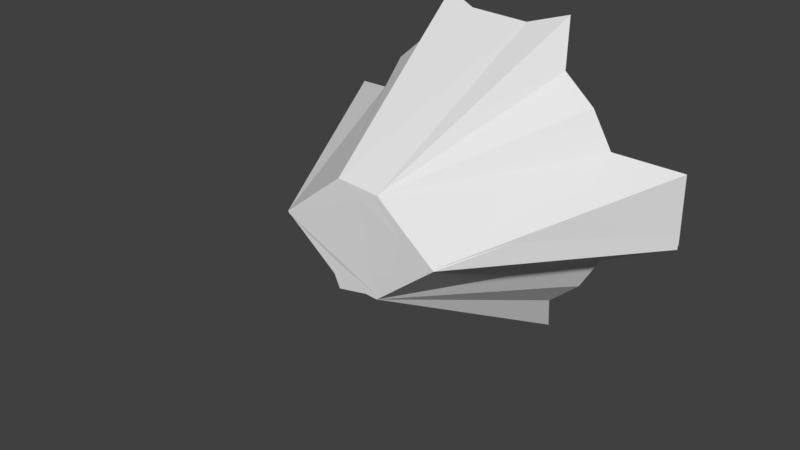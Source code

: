 # Source: GrabberVacum.blend  (saved by Blender 2.79.0; exported with 4.5.12 LTS)
import bpy
from mathutils import Matrix  # noqa: F401  (used for matrix-valued properties, if any)

bpy.ops.wm.read_factory_settings(use_empty=True)
scene = bpy.context.scene
scene.name = 'Scene'

# ---- collections
col_collection_1 = bpy.data.collections.new('Collection 1'); scene.collection.children.link(col_collection_1)
col_collection_1.hide_render = True
col_collection_1.hide_viewport = True
col_collection_2 = bpy.data.collections.new('Collection 2'); scene.collection.children.link(col_collection_2)
col_collection_3 = bpy.data.collections.new('Collection 3'); scene.collection.children.link(col_collection_3)
col_collection_3.hide_render = True
col_collection_3.hide_viewport = True

# ---- world
world_world = bpy.data.worlds.new('World'); scene.world = world_world
world_world.color = (0.05088, 0.05088, 0.05088)
world_world.use_sun_shadow = False
world_world.sun_shadow_jitter_overblur = 0.0
world_world.cycles.sampling_method = 'MANUAL'

# ---- meshes
me_cone_002 = bpy.data.meshes.new('Cone.002')
me_cone_002.from_pydata([(0.2119, 1.065, -1.058), (0.4713, 1.138, -1.155), (0.5556, 0.8315, -1.0), (0.7752, 0.6376, -1.001), (0.9239, 0.3827, -1.0), (1.324, 0.2283, -1.254), (1.333, -0.2651, -1.24), (0.9239, -0.3827, -1.0), (0.7746, -0.6357, -1.001), (0.5556, -0.8315, -1.0), (0.4713, -1.138, -1.155), (0.214, -1.078, -1.058), (-0.2119, -1.065, -1.058), (-0.4713, -1.138, -1.155), (-0.5556, -0.8315, -1.0), (-0.7752, -0.6376, -1.001), (-0.9239, -0.3827, -1.0), (-1.324, -0.2283, -1.254), (-1.333, 0.2651, -1.24), (-0.9239, 0.3827, -1.0), (-0.7769, 0.6376, -0.9999), (-0.5556, 0.8315, -1.0), (-0.4713, 1.138, -1.155), (-0.2127, 1.081, -1.056), (0.1454, -0.3644, 0.3392), (-0.1595, -0.3419, 0.3383), (-0.5848, 0.008974, 0.3443), (0.5848, -0.008974, 0.3443), (0.1597, 0.3421, 0.3377), (-0.1462, 0.3636, 0.3395), (0.2119, 1.065, -1.058), (0.4713, 1.138, -1.155), (0.5556, 0.8315, -1.0), (0.7752, 0.6376, -1.001), (0.9239, 0.3827, -1.0), (1.33, 0.232, -1.251), (1.333, -0.2651, -1.24), (0.9239, -0.3827, -1.0), (0.7752, -0.6376, -1.001), (0.5556, -0.8315, -1.0), (0.4713, -1.138, -1.155), (0.214, -1.078, -1.058), (-0.2119, -1.065, -1.058), (-0.4713, -1.138, -1.155), (-0.5556, -0.8315, -1.0), (-0.7746, -0.6357, -1.001), (-0.9239, -0.3827, -1.0), (-1.33, -0.232, -1.251), (-1.333, 0.2651, -1.24), (-0.9239, 0.3827, -1.0), (-0.7769, 0.6376, -0.9999), (-0.5556, 0.8315, -1.0), (-0.4713, 1.138, -1.155), (-0.214, 1.078, -1.058), (0.1861, -0.4493, 0.3356), (-0.1343, -0.3865, 0.3386), (-0.2556, -0.1948, 0.3365), (-0.2555, 0.1947, 0.3368), (-0.5771, 4.038e-07, 0.3471), (0.5771, -1.229e-07, 0.3471), (0.2556, -0.1948, 0.3365), (0.1861, 0.4493, 0.3356), (0.2555, 0.1947, 0.3367), (-0.1343, 0.3865, 0.3386)], [], [(2, 28, 1), (3, 28, 2), (4, 28, 3), (6, 27, 5), (9, 24, 8), (11, 24, 10), (12, 24, 11), (14, 25, 13), (15, 25, 14), (16, 25, 15), (18, 26, 17), (20, 29, 19), (23, 29, 22), (23, 0, 29), (24, 9, 10), (7, 8, 24), (29, 21, 22), (20, 21, 29), (63, 30, 53), (62, 33, 32), (62, 34, 33), (59, 36, 35), (37, 60, 38), (38, 60, 39), (55, 42, 41), (42, 55, 43), (44, 56, 45), (56, 46, 45), (4, 5, 27, 28), (58, 48, 47), (57, 50, 49), (50, 57, 51), (63, 53, 52), (0, 1, 28, 29), (7, 24, 27, 6), (12, 13, 25, 24), (16, 17, 26, 25), (19, 29, 26, 18), (61, 31, 30, 63), (24, 25, 26, 29, 28, 27), (32, 31, 61, 62), (59, 35, 34, 62), (37, 36, 59, 60), (54, 40, 39, 60), (41, 40, 54, 55), (44, 43, 55, 56), (58, 47, 46, 56), (49, 48, 58, 57), (63, 52, 51, 57), (62, 61, 63, 57, 58, 56, 55, 54, 60, 59)])
me_cone_002.use_remesh_preserve_volume = False
me_cone_002.use_remesh_preserve_attributes = False
me_cone_002.use_mirror_vertex_groups = False
me_cone_002.update()
me_cone_003 = bpy.data.meshes.new('Cone.003')
me_cone_003.from_pydata([(0.2119, 1.065, -1.058), (0.4713, 1.138, -1.155), (0.5556, 0.8315, -1.0), (0.7752, 0.6376, -1.001), (0.9239, 0.3827, -1.0), (1.324, 0.2283, -1.254), (1.333, -0.2651, -1.24), (0.9239, -0.3827, -1.0), (0.7746, -0.6357, -1.001), (0.5556, -0.8315, -1.0), (0.4713, -1.138, -1.155), (0.214, -1.078, -1.058), (-0.2119, -1.065, -1.058), (-0.4713, -1.138, -1.155), (-0.5556, -0.8315, -1.0), (-0.7752, -0.6376, -1.001), (-0.9239, -0.3827, -1.0), (-1.324, -0.2283, -1.254), (-1.333, 0.2651, -1.24), (-0.9239, 0.3827, -1.0), (-0.7769, 0.6376, -0.9999), (-0.5556, 0.8315, -1.0), (-0.4713, 1.138, -1.155), (-0.2127, 1.081, -1.056), (0.2901, -0.1622, 0.3362), (0.1614, -0.3991, 0.3366), (-0.1595, -0.3419, 0.3383), (-0.2901, 0.1622, 0.3361), (-0.5848, 0.008974, 0.3443), (0.5848, -0.008974, 0.3443), (0.1597, 0.3421, 0.3377), (-0.1614, 0.3991, 0.3366), (-1.135e-08, 1.086, -1.058), (0.2119, 1.065, -1.058), (0.4713, 1.138, -1.155), (0.5556, 0.8315, -1.0), (0.7071, 0.7071, -1.0), (0.8315, 0.5556, -1.0), (0.9239, 0.3827, -1.0), (1.333, 0.2651, -1.24), (1.359, -1.997e-08, -1.24), (1.333, -0.2651, -1.24), (0.9239, -0.3827, -1.0), (0.8315, -0.5556, -1.0), (0.7071, -0.7071, -1.0), (0.5556, -0.8315, -1.0), (0.4713, -1.138, -1.155), (0.2119, -1.065, -1.058), (-3.653e-07, -1.086, -1.058), (-0.2119, -1.065, -1.058), (-0.4713, -1.138, -1.155), (-0.5556, -0.8315, -1.0), (-0.7071, -0.7071, -1.0), (-0.8315, -0.5556, -1.0), (-0.9239, -0.3827, -1.0), (-1.333, -0.2651, -1.24), (-1.359, 1.19e-06, -1.24), (-1.333, 0.2651, -1.24), (-0.9239, 0.3827, -1.0), (-0.8315, 0.5556, -1.0), (-0.7071, 0.7071, -1.0), (-0.5556, 0.8315, -1.0), (-0.4713, 1.138, -1.155), (-0.2119, 1.065, -1.058), (0.2349, -0.2349, 0.3356), (0.1846, -0.2762, 0.3356), (0.1861, -0.4493, 0.3356), (0.07601, -0.3821, 0.3356), (-1.383e-07, -0.3896, 0.3356), (-0.07601, -0.3821, 0.3356), (-0.2349, 0.2349, 0.3356), (-0.2349, -0.2349, 0.3356), (-0.1846, -0.2762, 0.3356), (-0.1861, -0.4493, 0.3356), (-0.3069, 0.1271, 0.3356), (-0.2762, 0.1846, 0.3356), (-0.3069, -0.1271, 0.3356), (-0.2762, -0.1846, 0.3356), (-0.5602, -0.1114, 0.3356), (-0.5602, 0.1114, 0.3356), (-0.5712, 4.289e-07, 0.3356), (0.5602, -0.1114, 0.3356), (0.5602, 0.1114, 0.3356), (0.5712, -7.944e-08, 0.3356), (0.3069, -0.1271, 0.3356), (0.3069, 0.1271, 0.3356), (0.2762, 0.1846, 0.3356), (0.2762, -0.1846, 0.3356), (0.2349, 0.2349, 0.3356), (0.1861, 0.4493, 0.3356), (0.1846, 0.2762, 0.3356), (-1.135e-08, 0.3896, 0.3356), (0.07601, 0.3821, 0.3356), (-0.1861, 0.4493, 0.3356), (-0.07601, 0.3821, 0.3356), (-0.1846, 0.2762, 0.3356)], [], [(2, 30, 1), (3, 30, 2), (4, 30, 3), (6, 29, 5), (9, 24, 8), (11, 25, 10), (12, 25, 11), (14, 26, 13), (15, 26, 14), (16, 26, 15), (18, 28, 17), (20, 27, 19), (23, 31, 22), (23, 0, 31), (29, 30, 4, 5), (30, 31, 0, 1), (29, 6, 7, 24), (25, 24, 9, 10), (7, 8, 24), (26, 25, 12, 13), (28, 26, 16, 17), (28, 18, 19, 27), (31, 27, 21, 22), (20, 21, 27), (27, 31, 30, 29, 24, 25, 26, 28), (32, 91, 92, 33), (33, 92, 89, 34), (34, 89, 90, 35), (35, 90, 88, 36), (36, 88, 86, 37), (37, 86, 85, 38), (38, 85, 82, 39), (39, 82, 83, 40), (40, 83, 81, 41), (41, 81, 84, 42), (42, 84, 87, 43), (43, 87, 64, 44), (44, 64, 65, 45), (45, 65, 66, 46), (46, 66, 67, 47), (47, 67, 68, 48), (48, 68, 69, 49), (49, 69, 73, 50), (50, 73, 72, 51), (51, 72, 71, 52), (52, 71, 77, 53), (53, 77, 76, 54), (54, 76, 78, 55), (55, 78, 80, 56), (56, 80, 79, 57), (57, 79, 74, 58), (58, 74, 75, 59), (59, 75, 70, 60), (60, 70, 95, 61), (61, 95, 93, 62), (62, 93, 94, 63), (63, 94, 91, 32), (80, 78, 76, 77, 71, 72, 73, 69, 68, 67, 66, 65, 64, 87, 84, 81, 83, 82, 85, 86, 88, 90, 89, 92, 91, 94, 93, 95, 70, 75, 74, 79)])
me_cone_003.use_remesh_preserve_volume = False
me_cone_003.use_remesh_preserve_attributes = False
me_cone_003.use_mirror_vertex_groups = False
me_cone_003.update()
me_cone_004 = bpy.data.meshes.new('Cone.004')
me_cone_004.from_pydata([(0.2119, 1.065, -1.058), (0.4713, 1.138, -1.155), (0.5556, 0.8315, -1.0), (0.7752, 0.6376, -1.001), (0.9239, 0.3827, -1.0), (1.324, 0.2283, -1.254), (1.333, -0.2651, -1.24), (0.9239, -0.3827, -1.0), (0.7746, -0.6357, -1.001), (0.5556, -0.8315, -1.0), (0.4713, -1.138, -1.155), (0.214, -1.078, -1.058), (-0.2119, -1.065, -1.058), (-0.4713, -1.138, -1.155), (-0.5556, -0.8315, -1.0), (-0.7752, -0.6376, -1.001), (-0.9239, -0.3827, -1.0), (-1.324, -0.2283, -1.254), (-1.333, 0.2651, -1.24), (-0.9239, 0.3827, -1.0), (-0.7769, 0.6376, -0.9999), (-0.5556, 0.8315, -1.0), (-0.4713, 1.138, -1.155), (-0.2127, 1.081, -1.056), (0.004188, -0.4102, 0.3532), (-0.5848, 0.008974, 0.3443), (0.5848, -0.008974, 0.3443), (-0.004164, 0.4102, 0.3528), (0.2119, 1.065, -1.058), (0.4713, 1.138, -1.155), (0.5556, 0.8315, -1.0), (0.7752, 0.6376, -1.001), (0.9239, 0.3827, -1.0), (1.33, 0.232, -1.251), (1.333, -0.2651, -1.24), (0.9239, -0.3827, -1.0), (0.7752, -0.6376, -1.001), (0.5556, -0.8315, -1.0), (0.4713, -1.138, -1.155), (0.214, -1.078, -1.058), (-0.2119, -1.065, -1.058), (-0.4713, -1.138, -1.155), (-0.5556, -0.8315, -1.0), (-0.7746, -0.6357, -1.001), (-0.9239, -0.3827, -1.0), (-1.33, -0.232, -1.251), (-1.333, 0.2651, -1.24), (-0.9239, 0.3827, -1.0), (-0.7769, 0.6376, -0.9999), (-0.5556, 0.8315, -1.0), (-0.4713, 1.138, -1.155), (-0.214, 1.078, -1.058), (0.1861, -0.4493, 0.3356), (-0.125, -0.3699, 0.3388), (-0.1279, 0.3632, 0.3392), (-0.5771, 4.038e-07, 0.3471), (0.5771, -1.229e-07, 0.3471), (0.1861, 0.4493, 0.3356), (0.4024, -0.0003957, 0.3415)], [], [(2, 27, 1), (3, 27, 2), (4, 27, 3), (6, 26, 5), (9, 24, 8), (11, 24, 10), (12, 24, 11), (14, 24, 13), (15, 24, 14), (16, 24, 15), (18, 25, 17), (20, 27, 19), (23, 27, 22), (23, 0, 27), (24, 9, 10), (7, 8, 24), (27, 21, 22), (20, 21, 27), (54, 28, 51), (58, 31, 30), (58, 32, 31), (56, 34, 33), (35, 58, 36), (36, 58, 37), (53, 40, 39), (40, 53, 41), (42, 53, 43), (53, 44, 43), (55, 46, 45), (54, 48, 47), (48, 54, 49), (54, 51, 50), (26, 27, 4, 5), (26, 6, 7, 24), (0, 1, 27), (25, 24, 16, 17), (12, 13, 24), (25, 18, 19, 27), (28, 54, 57, 29), (26, 24, 25, 27), (57, 58, 30, 29), (32, 58, 56, 33), (56, 58, 35, 34), (37, 58, 52, 38), (52, 53, 39, 38), (44, 53, 55, 45), (42, 41, 53), (55, 54, 47, 46), (54, 50, 49), (58, 57, 54, 55, 53, 52)])
me_cone_004.use_remesh_preserve_volume = False
me_cone_004.use_remesh_preserve_attributes = False
me_cone_004.use_mirror_vertex_groups = False
me_cone_004.update()

# ---- objects
ob_vacum_lod0 = bpy.data.objects.new('Vacum_LOD0', me_cone_002)
ob_vacum_lod1 = bpy.data.objects.new('Vacum_LOD1', me_cone_003)
ob_vacum_lod2 = bpy.data.objects.new('Vacum_LOD2', me_cone_004)

# ---- transforms, parenting, visibility, modifiers, constraints
ob_vacum_lod0.location = (0.0, 0.0, 0.0)
ob_vacum_lod0.rotation_euler = (1.571, -0.0, 0.0)
ob_vacum_lod0.lineart.crease_threshold = 0.0
ob_vacum_lod1.location = (0.0, 0.0, 0.0)
ob_vacum_lod1.rotation_euler = (1.571, -0.0, 0.0)
ob_vacum_lod1.lineart.crease_threshold = 0.0
_m = ob_vacum_lod1.modifiers.new('Decimate', 'DECIMATE')
_m.ratio = 0.5367
ob_vacum_lod2.location = (0.0, 0.0, 0.0)
ob_vacum_lod2.rotation_euler = (1.571, -0.0, 0.0)
ob_vacum_lod2.lineart.crease_threshold = 0.0

# ---- collection membership
col_collection_1.objects.link(ob_vacum_lod0)
col_collection_2.objects.link(ob_vacum_lod1)
col_collection_3.objects.link(ob_vacum_lod2)

# ---- scene / render settings (as saved in the file)
scene.frame_start = 1; scene.frame_end = 250; scene.frame_set(1)
scene.render.engine = 'BLENDER_EEVEE_NEXT'
scene.render.resolution_percentage = 50
scene.render.dither_intensity = 0.0
scene.cycles.use_denoising = False
scene.cycles.samples = 128
scene.cycles.sampling_pattern = 'TABULATED_SOBOL'
scene.cycles.use_adaptive_sampling = False
scene.cycles.use_light_tree = False
scene.cycles.blur_glossy = 0.0
scene.cycles.sample_clamp_indirect = 0.0
scene.view_settings.view_transform = 'Standard'
bpy.context.view_layer.update()

# ---- added for rendering (the .blend has no active camera and no usable light): camera, sun
cam_auto = bpy.data.cameras.new('AutoCamera')
cam_auto.lens = 50.0
cam_auto.sensor_width = 36.0
cam_auto.clip_end = 1000.0
ob_auto_camera = bpy.data.objects.new('AutoCamera', cam_auto)
scene.collection.objects.link(ob_auto_camera)
ob_auto_camera.location = (3.98441, -4.72328, 3.12951)
ob_auto_camera.rotation_euler = (1.09748, -7.21219e-08, 0.694738)
scene.camera = ob_auto_camera
light_auto_sun = bpy.data.lights.new('AutoSun', 'SUN')
light_auto_sun.energy = 3.0
light_auto_sun.angle = 0.0523599
ob_auto_sun = bpy.data.objects.new('AutoSun', light_auto_sun)
scene.collection.objects.link(ob_auto_sun)
ob_auto_sun.rotation_euler = (0.872665, 0.174533, 0.523599)
bpy.context.view_layer.update()
